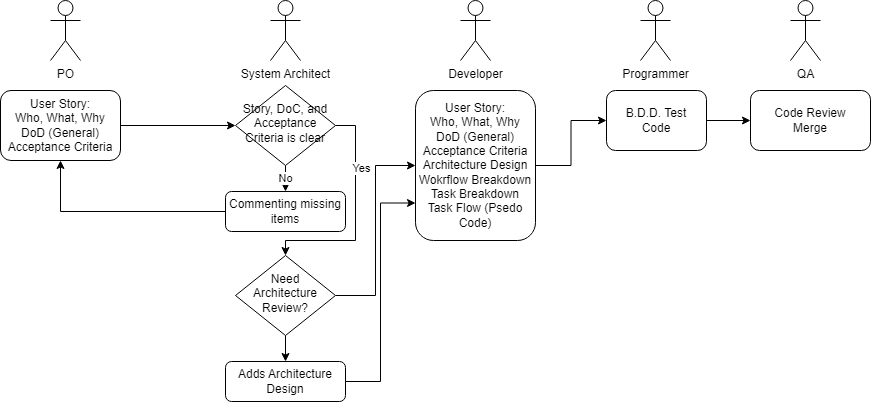

The diagram above was exported from draw.io. Its source (the exported page's mxGraphModel, read from the mxfile embedded in the PNG):
<mxGraphModel dx="1575" dy="959" grid="1" gridSize="10" guides="1" tooltips="1" connect="1" arrows="1" fold="1" page="1" pageScale="1" pageWidth="827" pageHeight="1169" math="0" shadow="0">
  <root>
    <mxCell id="WIyWlLk6GJQsqaUBKTNV-0" />
    <mxCell id="WIyWlLk6GJQsqaUBKTNV-1" parent="WIyWlLk6GJQsqaUBKTNV-0" />
    <mxCell id="Ml6D7E--4obYq7OwAbI7-22" style="edgeStyle=orthogonalEdgeStyle;rounded=0;orthogonalLoop=1;jettySize=auto;html=1;exitX=1;exitY=0.5;exitDx=0;exitDy=0;entryX=0;entryY=0.5;entryDx=0;entryDy=0;" edge="1" parent="WIyWlLk6GJQsqaUBKTNV-1" source="WIyWlLk6GJQsqaUBKTNV-3" target="Ml6D7E--4obYq7OwAbI7-14">
      <mxGeometry relative="1" as="geometry" />
    </mxCell>
    <mxCell id="WIyWlLk6GJQsqaUBKTNV-3" value="User Story:&lt;div&gt;Who, What, Why&lt;/div&gt;&lt;div&gt;DoD (General)&lt;/div&gt;&lt;div&gt;Acceptance Criteria&lt;/div&gt;" style="rounded=1;whiteSpace=wrap;html=1;fontSize=12;glass=0;strokeWidth=1;shadow=0;" parent="WIyWlLk6GJQsqaUBKTNV-1" vertex="1">
      <mxGeometry x="10" y="230" width="120" height="70" as="geometry" />
    </mxCell>
    <mxCell id="Ml6D7E--4obYq7OwAbI7-0" value="PO" style="shape=umlActor;verticalLabelPosition=bottom;verticalAlign=top;html=1;outlineConnect=0;" vertex="1" parent="WIyWlLk6GJQsqaUBKTNV-1">
      <mxGeometry x="60" y="140" width="30" height="60" as="geometry" />
    </mxCell>
    <mxCell id="Ml6D7E--4obYq7OwAbI7-4" value="System Architect" style="shape=umlActor;verticalLabelPosition=bottom;verticalAlign=top;html=1;outlineConnect=0;" vertex="1" parent="WIyWlLk6GJQsqaUBKTNV-1">
      <mxGeometry x="280" y="140" width="30" height="60" as="geometry" />
    </mxCell>
    <mxCell id="Ml6D7E--4obYq7OwAbI7-9" value="Developer" style="shape=umlActor;verticalLabelPosition=bottom;verticalAlign=top;html=1;outlineConnect=0;" vertex="1" parent="WIyWlLk6GJQsqaUBKTNV-1">
      <mxGeometry x="470" y="140" width="30" height="60" as="geometry" />
    </mxCell>
    <mxCell id="Ml6D7E--4obYq7OwAbI7-10" value="Programmer" style="shape=umlActor;verticalLabelPosition=bottom;verticalAlign=top;html=1;outlineConnect=0;" vertex="1" parent="WIyWlLk6GJQsqaUBKTNV-1">
      <mxGeometry x="650" y="140" width="30" height="60" as="geometry" />
    </mxCell>
    <mxCell id="Ml6D7E--4obYq7OwAbI7-11" value="QA" style="shape=umlActor;verticalLabelPosition=bottom;verticalAlign=top;html=1;outlineConnect=0;" vertex="1" parent="WIyWlLk6GJQsqaUBKTNV-1">
      <mxGeometry x="800" y="140" width="30" height="60" as="geometry" />
    </mxCell>
    <mxCell id="Ml6D7E--4obYq7OwAbI7-18" value="" style="edgeStyle=orthogonalEdgeStyle;rounded=0;orthogonalLoop=1;jettySize=auto;html=1;exitX=1;exitY=0.5;exitDx=0;exitDy=0;entryX=0.5;entryY=0;entryDx=0;entryDy=0;" edge="1" parent="WIyWlLk6GJQsqaUBKTNV-1" source="Ml6D7E--4obYq7OwAbI7-14" target="Ml6D7E--4obYq7OwAbI7-17">
      <mxGeometry relative="1" as="geometry">
        <Array as="points">
          <mxPoint x="365" y="265" />
          <mxPoint x="365" y="380" />
          <mxPoint x="295" y="380" />
        </Array>
      </mxGeometry>
    </mxCell>
    <mxCell id="Ml6D7E--4obYq7OwAbI7-23" value="Yes" style="edgeLabel;html=1;align=center;verticalAlign=middle;resizable=0;points=[];" vertex="1" connectable="0" parent="Ml6D7E--4obYq7OwAbI7-18">
      <mxGeometry x="-0.4341" y="5" relative="1" as="geometry">
        <mxPoint as="offset" />
      </mxGeometry>
    </mxCell>
    <mxCell id="Ml6D7E--4obYq7OwAbI7-20" value="No" style="edgeStyle=orthogonalEdgeStyle;rounded=0;orthogonalLoop=1;jettySize=auto;html=1;exitX=0.5;exitY=1;exitDx=0;exitDy=0;entryX=0.5;entryY=0;entryDx=0;entryDy=0;" edge="1" parent="WIyWlLk6GJQsqaUBKTNV-1" source="Ml6D7E--4obYq7OwAbI7-14" target="Ml6D7E--4obYq7OwAbI7-19">
      <mxGeometry relative="1" as="geometry" />
    </mxCell>
    <mxCell id="Ml6D7E--4obYq7OwAbI7-14" value="Story, DoC, and Acceptance Criteria is clear" style="rhombus;whiteSpace=wrap;html=1;shadow=0;fontFamily=Helvetica;fontSize=12;align=center;strokeWidth=1;spacing=6;spacingTop=-4;" vertex="1" parent="WIyWlLk6GJQsqaUBKTNV-1">
      <mxGeometry x="245" y="225" width="100" height="80" as="geometry" />
    </mxCell>
    <mxCell id="Ml6D7E--4obYq7OwAbI7-27" style="edgeStyle=orthogonalEdgeStyle;rounded=0;orthogonalLoop=1;jettySize=auto;html=1;exitX=1;exitY=0.5;exitDx=0;exitDy=0;entryX=0;entryY=0.75;entryDx=0;entryDy=0;" edge="1" parent="WIyWlLk6GJQsqaUBKTNV-1" source="Ml6D7E--4obYq7OwAbI7-15" target="Ml6D7E--4obYq7OwAbI7-16">
      <mxGeometry relative="1" as="geometry" />
    </mxCell>
    <mxCell id="Ml6D7E--4obYq7OwAbI7-15" value="Adds Architecture Design" style="rounded=1;whiteSpace=wrap;html=1;fontSize=12;glass=0;strokeWidth=1;shadow=0;" vertex="1" parent="WIyWlLk6GJQsqaUBKTNV-1">
      <mxGeometry x="235" y="501" width="120" height="40" as="geometry" />
    </mxCell>
    <mxCell id="Ml6D7E--4obYq7OwAbI7-30" style="edgeStyle=orthogonalEdgeStyle;rounded=0;orthogonalLoop=1;jettySize=auto;html=1;exitX=1;exitY=0.5;exitDx=0;exitDy=0;entryX=0;entryY=0.5;entryDx=0;entryDy=0;" edge="1" parent="WIyWlLk6GJQsqaUBKTNV-1" source="Ml6D7E--4obYq7OwAbI7-16" target="Ml6D7E--4obYq7OwAbI7-28">
      <mxGeometry relative="1" as="geometry" />
    </mxCell>
    <mxCell id="Ml6D7E--4obYq7OwAbI7-16" value="User Story:&lt;div&gt;Who, What, Why&lt;/div&gt;&lt;div&gt;DoD (General)&lt;/div&gt;&lt;div&gt;Acceptance Criteria&lt;/div&gt;&lt;div&gt;Architecture Design&lt;/div&gt;&lt;div&gt;Wokrflow Breakdown&lt;/div&gt;&lt;div&gt;Task Breakdown&lt;/div&gt;&lt;div&gt;Task Flow (Psedo Code)&lt;/div&gt;" style="rounded=1;whiteSpace=wrap;html=1;fontSize=12;glass=0;strokeWidth=1;shadow=0;" vertex="1" parent="WIyWlLk6GJQsqaUBKTNV-1">
      <mxGeometry x="425" y="230" width="120" height="150" as="geometry" />
    </mxCell>
    <mxCell id="Ml6D7E--4obYq7OwAbI7-25" style="edgeStyle=orthogonalEdgeStyle;rounded=0;orthogonalLoop=1;jettySize=auto;html=1;exitX=0.5;exitY=1;exitDx=0;exitDy=0;entryX=0.5;entryY=0;entryDx=0;entryDy=0;" edge="1" parent="WIyWlLk6GJQsqaUBKTNV-1" source="Ml6D7E--4obYq7OwAbI7-17" target="Ml6D7E--4obYq7OwAbI7-15">
      <mxGeometry relative="1" as="geometry" />
    </mxCell>
    <mxCell id="Ml6D7E--4obYq7OwAbI7-26" style="edgeStyle=orthogonalEdgeStyle;rounded=0;orthogonalLoop=1;jettySize=auto;html=1;exitX=1;exitY=0.5;exitDx=0;exitDy=0;entryX=0;entryY=0.5;entryDx=0;entryDy=0;" edge="1" parent="WIyWlLk6GJQsqaUBKTNV-1" source="Ml6D7E--4obYq7OwAbI7-17" target="Ml6D7E--4obYq7OwAbI7-16">
      <mxGeometry relative="1" as="geometry" />
    </mxCell>
    <mxCell id="Ml6D7E--4obYq7OwAbI7-17" value="Need Architecture Review?" style="rhombus;whiteSpace=wrap;html=1;shadow=0;fontFamily=Helvetica;fontSize=12;align=center;strokeWidth=1;spacing=6;spacingTop=-4;" vertex="1" parent="WIyWlLk6GJQsqaUBKTNV-1">
      <mxGeometry x="245" y="395" width="100" height="80" as="geometry" />
    </mxCell>
    <mxCell id="Ml6D7E--4obYq7OwAbI7-21" style="edgeStyle=orthogonalEdgeStyle;rounded=0;orthogonalLoop=1;jettySize=auto;html=1;exitX=0;exitY=0.5;exitDx=0;exitDy=0;entryX=0.5;entryY=1;entryDx=0;entryDy=0;" edge="1" parent="WIyWlLk6GJQsqaUBKTNV-1" source="Ml6D7E--4obYq7OwAbI7-19" target="WIyWlLk6GJQsqaUBKTNV-3">
      <mxGeometry relative="1" as="geometry" />
    </mxCell>
    <mxCell id="Ml6D7E--4obYq7OwAbI7-19" value="Commenting missing items" style="rounded=1;whiteSpace=wrap;html=1;fontSize=12;glass=0;strokeWidth=1;shadow=0;" vertex="1" parent="WIyWlLk6GJQsqaUBKTNV-1">
      <mxGeometry x="235" y="331" width="120" height="40" as="geometry" />
    </mxCell>
    <mxCell id="Ml6D7E--4obYq7OwAbI7-31" value="" style="edgeStyle=orthogonalEdgeStyle;rounded=0;orthogonalLoop=1;jettySize=auto;html=1;" edge="1" parent="WIyWlLk6GJQsqaUBKTNV-1" source="Ml6D7E--4obYq7OwAbI7-28" target="Ml6D7E--4obYq7OwAbI7-29">
      <mxGeometry relative="1" as="geometry" />
    </mxCell>
    <mxCell id="Ml6D7E--4obYq7OwAbI7-28" value="B.D.D. Test&lt;div&gt;Code&lt;/div&gt;" style="rounded=1;whiteSpace=wrap;html=1;fontSize=12;glass=0;strokeWidth=1;shadow=0;" vertex="1" parent="WIyWlLk6GJQsqaUBKTNV-1">
      <mxGeometry x="616" y="230" width="100" height="60" as="geometry" />
    </mxCell>
    <mxCell id="Ml6D7E--4obYq7OwAbI7-29" value="Code Review&lt;div&gt;Merge&lt;/div&gt;" style="rounded=1;whiteSpace=wrap;html=1;fontSize=12;glass=0;strokeWidth=1;shadow=0;" vertex="1" parent="WIyWlLk6GJQsqaUBKTNV-1">
      <mxGeometry x="760" y="230" width="120" height="60" as="geometry" />
    </mxCell>
  </root>
</mxGraphModel>